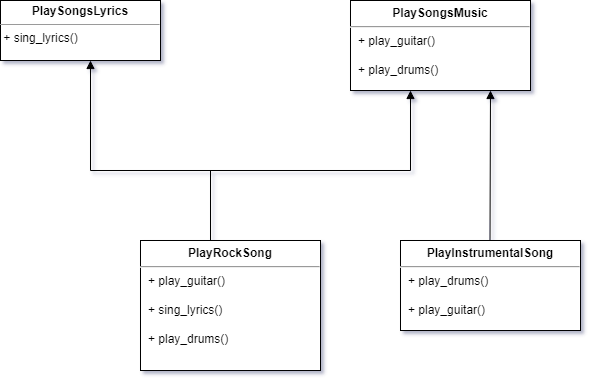

The diagram above was exported from draw.io. Its source (the exported page's mxGraphModel, read from the mxfile embedded in the PNG):
<mxGraphModel dx="1674" dy="693" grid="1" gridSize="10" guides="1" tooltips="1" connect="1" arrows="1" fold="1" page="1" pageScale="1" pageWidth="827" pageHeight="1169" math="0" shadow="1">
  <root>
    <mxCell id="0" />
    <mxCell id="1" parent="0" />
    <mxCell id="-h2AWA3eKoMjX7Unug1G-37" value="&lt;p style=&quot;margin:0px;margin-top:4px;text-align:center;&quot;&gt;&lt;b&gt;PlaySongsLyrics&lt;/b&gt;&lt;/p&gt;&lt;hr size=&quot;1&quot;&gt;&lt;div style=&quot;height:2px;&quot;&gt;&amp;nbsp;+ sing_lyrics()&lt;/div&gt;" style="verticalAlign=top;align=left;overflow=fill;fontSize=12;fontFamily=Helvetica;html=1;whiteSpace=wrap;" parent="1" vertex="1">
      <mxGeometry x="110" y="110" width="160" height="60" as="geometry" />
    </mxCell>
    <mxCell id="-h2AWA3eKoMjX7Unug1G-42" value="&lt;p style=&quot;margin:0px;margin-top:6px;text-align:center;&quot;&gt;&lt;b&gt;PlaySongsMusic&lt;/b&gt;&lt;/p&gt;&lt;hr&gt;&lt;p style=&quot;margin:0px;margin-left:8px;&quot;&gt;+ play_guitar()&lt;/p&gt;&lt;p style=&quot;margin:0px;margin-left:8px;&quot;&gt;&lt;br&gt;+ play_drums()&lt;/p&gt;" style="align=left;overflow=fill;html=1;dropTarget=0;whiteSpace=wrap;" parent="1" vertex="1">
      <mxGeometry x="460" y="110" width="180" height="90" as="geometry" />
    </mxCell>
    <mxCell id="-h2AWA3eKoMjX7Unug1G-48" value="&lt;p style=&quot;margin:0px;margin-top:6px;text-align:center;&quot;&gt;&lt;b&gt;PlayInstrumentalSong&lt;/b&gt;&lt;/p&gt;&lt;hr&gt;&lt;p style=&quot;margin:0px;margin-left:8px;&quot;&gt;+ play_drums()&lt;/p&gt;&lt;p style=&quot;margin:0px;margin-left:8px;&quot;&gt;&lt;br&gt;+ play_guitar()&lt;/p&gt;" style="align=left;overflow=fill;html=1;dropTarget=0;whiteSpace=wrap;" parent="1" vertex="1">
      <mxGeometry x="510" y="350" width="180" height="90" as="geometry" />
    </mxCell>
    <mxCell id="-h2AWA3eKoMjX7Unug1G-50" value="&lt;p style=&quot;margin:0px;margin-top:6px;text-align:center;&quot;&gt;&lt;b&gt;PlayRockSong&lt;/b&gt;&lt;/p&gt;&lt;hr&gt;&lt;p style=&quot;margin:0px;margin-left:8px;&quot;&gt;+ play_guitar()&lt;/p&gt;&lt;p style=&quot;margin:0px;margin-left:8px;&quot;&gt;&lt;br&gt;+ sing_lyrics()&lt;/p&gt;&lt;p style=&quot;margin:0px;margin-left:8px;&quot;&gt;&lt;br&gt;&lt;/p&gt;&lt;p style=&quot;margin:0px;margin-left:8px;&quot;&gt;+ play_drums()&lt;/p&gt;&lt;p style=&quot;margin:0px;margin-left:8px;&quot;&gt;&lt;br&gt;&lt;/p&gt;" style="align=left;overflow=fill;html=1;dropTarget=0;whiteSpace=wrap;" parent="1" vertex="1">
      <mxGeometry x="250" y="350" width="180" height="130" as="geometry" />
    </mxCell>
    <mxCell id="-h2AWA3eKoMjX7Unug1G-75" value="" style="html=1;verticalAlign=bottom;labelBackgroundColor=none;endArrow=block;endFill=1;endSize=6;align=left;rounded=0;" parent="1" edge="1">
      <mxGeometry x="-1" relative="1" as="geometry">
        <mxPoint x="599.5" y="350" as="sourcePoint" />
        <mxPoint x="600" y="200" as="targetPoint" />
      </mxGeometry>
    </mxCell>
    <mxCell id="-h2AWA3eKoMjX7Unug1G-76" value="" style="html=1;verticalAlign=bottom;labelBackgroundColor=none;endArrow=block;endFill=1;endSize=6;align=left;rounded=0;" parent="1" edge="1">
      <mxGeometry x="-1" relative="1" as="geometry">
        <mxPoint x="200" y="280" as="sourcePoint" />
        <mxPoint x="200" y="170" as="targetPoint" />
      </mxGeometry>
    </mxCell>
    <mxCell id="wpdo1sqF1OpFM4r23K2q-1" value="" style="endArrow=none;html=1;rounded=0;" edge="1" parent="1">
      <mxGeometry width="50" height="50" relative="1" as="geometry">
        <mxPoint x="320" y="350" as="sourcePoint" />
        <mxPoint x="320" y="280" as="targetPoint" />
      </mxGeometry>
    </mxCell>
    <mxCell id="wpdo1sqF1OpFM4r23K2q-3" value="" style="endArrow=none;html=1;rounded=0;" edge="1" parent="1">
      <mxGeometry width="50" height="50" relative="1" as="geometry">
        <mxPoint x="200" y="280" as="sourcePoint" />
        <mxPoint x="520" y="280" as="targetPoint" />
      </mxGeometry>
    </mxCell>
    <mxCell id="wpdo1sqF1OpFM4r23K2q-4" value="" style="html=1;verticalAlign=bottom;labelBackgroundColor=none;endArrow=block;endFill=1;rounded=0;" edge="1" parent="1">
      <mxGeometry width="160" relative="1" as="geometry">
        <mxPoint x="520" y="280" as="sourcePoint" />
        <mxPoint x="520" y="200" as="targetPoint" />
      </mxGeometry>
    </mxCell>
  </root>
</mxGraphModel>